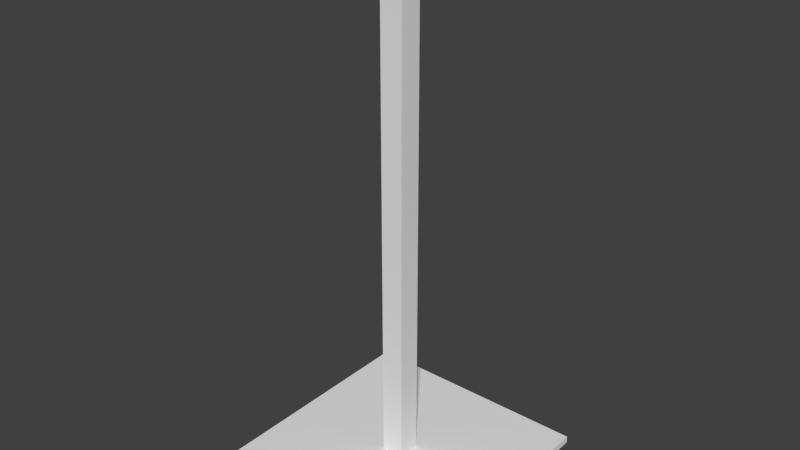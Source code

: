 # Source: Robot-Base.blend  (saved by Blender 2.79.0; exported with 4.5.12 LTS)
import bpy
from mathutils import Matrix  # noqa: F401  (used for matrix-valued properties, if any)

bpy.ops.wm.read_factory_settings(use_empty=True)
scene = bpy.context.scene
scene.name = 'Scene'

# ---- collections
col_collection_1 = bpy.data.collections.new('Collection 1'); scene.collection.children.link(col_collection_1)

# ---- materials (node trees are filled in below, after node groups)
mat_mat_base = bpy.data.materials.new('mat_base')
mat_mat_base.alpha_threshold = 0.0
mat_mat_base.use_transparent_shadow = False
mat_mat_base.roughness = 0.5

# ---- material node trees

# ---- world
world_world = bpy.data.worlds.new('World'); scene.world = world_world
world_world.color = (0.05088, 0.05088, 0.05088)
world_world.use_sun_shadow = False
world_world.sun_shadow_jitter_overblur = 0.0
world_world.cycles.sampling_method = 'MANUAL'

# ---- meshes
me_cube_005 = bpy.data.meshes.new('Cube.005')
me_cube_005.from_pydata([(-0.04507, -3.725e-09, 0.04507), (-0.04507, 2.0, 0.04507), (-0.04507, 3.725e-09, -0.04507), (-0.04507, 2.0, -0.04507), (0.04507, -3.725e-09, 0.04507), (0.04507, 2.0, 0.04507), (0.04507, 3.725e-09, -0.04507), (0.04507, 2.0, -0.04507), (-0.04507, 0.02851, 0.04507), (-0.04507, 0.02851, -0.04507), (0.04507, 0.02851, -0.04507), (0.04507, 0.02851, 0.04507), (-0.4693, 5.96e-08, -0.4693), (-0.4693, -5.96e-08, 0.4693), (-0.4693, 0.02851, -0.4693), (0.4693, 5.96e-08, -0.4693), (0.4693, 0.02851, -0.4693), (0.4693, -5.96e-08, 0.4693), (0.4693, 0.02851, 0.4693), (-0.4693, 0.02851, 0.4693)], [], [(8, 1, 3, 9), (9, 3, 7, 10), (10, 7, 5, 11), (11, 5, 1, 8), (2, 6, 4, 0), (7, 3, 1, 5), (10, 11, 18, 16), (8, 9, 14, 19), (0, 4, 17, 13), (11, 8, 19, 18), (17, 18, 19, 13), (15, 16, 18, 17), (12, 14, 16, 15), (13, 19, 14, 12), (6, 2, 12, 15), (2, 0, 13, 12), (9, 10, 16, 14), (4, 6, 15, 17)])
me_cube_005.polygons.foreach_set('use_smooth', [True] * 18)
_k = set([(1, 3), (1, 5), (1, 8), (3, 7), (3, 9), (5, 7), (5, 11), (7, 10), (8, 9), (8, 11), (9, 10), (10, 11), (12, 13), (12, 14), (12, 15), (13, 17), (13, 19), (14, 16), (14, 19), (15, 16), (15, 17), (16, 18), (17, 18), (18, 19)])
me_cube_005.attributes.new('sharp_edge', 'BOOLEAN', 'EDGE').data.foreach_set('value', [ (min(e.vertices), max(e.vertices)) in _k for e in me_cube_005.edges])
me_cube_005.materials.append(mat_mat_base)
me_cube_005.use_remesh_preserve_volume = False
me_cube_005.use_remesh_preserve_attributes = False
me_cube_005.use_mirror_vertex_groups = False
me_cube_005.update()
me_cube_005.normals_split_custom_set([tuple(v) for v in zip(*[iter([-1.0, 2.546e-09, 0.0, -1.0, 2.546e-09, 0.0, -1.0, 2.546e-09, 0.0, -1.0, 2.546e-09, 0.0, 0.0, 9.448e-08, -1.0, 0.0, 9.448e-08, -1.0, 0.0, 9.448e-08, -1.0, 0.0, 9.448e-08, -1.0, 1.0, 2.266e-09, 0.0, 1.0, 2.266e-09, 0.0, 1.0, 2.266e-09, 0.0, 1.0, 2.266e-09, 0.0, 0.0, -8.314e-08, 1.0, 0.0, -8.314e-08, 1.0, 0.0, -8.314e-08, 1.0, 0.0, -8.314e-08, 1.0, 0.0, -1.0, -1.162e-07, 0.0, -1.0, -1.162e-07, 0.0, -1.0, -1.162e-07, 0.0, -1.0, -1.162e-07, 0.0, 1.0, 0.0, 0.0, 1.0, 0.0, 0.0, 1.0, 0.0, 0.0, 1.0, 0.0, -3.293e-08, 1.0, 9.175e-08, -3.293e-08, 1.0, 3.201e-08, -3.293e-08, 1.0, 3.201e-08, -3.293e-08, 1.0, 9.175e-08, 3.293e-08, 1.0, 3.201e-08, 3.293e-08, 1.0, 9.175e-08, 3.293e-08, 1.0, 9.175e-08, 3.293e-08, 1.0, 3.201e-08, 0.0, -1.0, -1.162e-07, 0.0, -1.0, -1.162e-07, 0.0, -1.0, -1.274e-07, 0.0, -1.0, -1.274e-07, -3.293e-08, 1.0, 3.201e-08, 3.293e-08, 1.0, 3.201e-08, 3.293e-08, 1.0, 3.201e-08, -3.293e-08, 1.0, 3.201e-08, 0.0, 0.0, 1.0, 0.0, 0.0, 1.0, 0.0, 0.0, 1.0, 0.0, 0.0, 1.0, 1.0, -1.114e-06, 0.0, 1.0, -1.114e-06, 0.0, 1.0, -1.114e-06, 0.0, 1.0, -1.114e-06, 0.0, 0.0, -1.045e-06, -1.0, 0.0, -1.045e-06, -1.0, 0.0, -1.045e-06, -1.0, 0.0, -1.045e-06, -1.0, -1.0, -5.91e-07, 0.0, -1.0, -5.91e-07, 0.0, -1.0, -5.91e-07, 0.0, -1.0, -5.91e-07, 0.0, 0.0, -1.0, -1.162e-07, 0.0, -1.0, -1.162e-07, 0.0, -1.0, -1.274e-07, 0.0, -1.0, -1.274e-07, 0.0, -1.0, -1.162e-07, 0.0, -1.0, -1.162e-07, 0.0, -1.0, -1.274e-07, 0.0, -1.0, -1.274e-07, 3.293e-08, 1.0, 9.175e-08, -3.293e-08, 1.0, 9.175e-08, -3.293e-08, 1.0, 9.175e-08, 3.293e-08, 1.0, 9.175e-08, 0.0, -1.0, -1.162e-07, 0.0, -1.0, -1.162e-07, 0.0, -1.0, -1.274e-07, 0.0, -1.0, -1.274e-07])] * 3)])

# ---- objects
ob_base = bpy.data.objects.new('base', me_cube_005)

# ---- transforms, parenting, visibility, modifiers, constraints
ob_base.location = (0.0, 0.0, 0.0)
ob_base.rotation_euler = (1.571, -0.0, 0.0)
ob_base.color = (0.8, 0.8, 0.8, 1.0)
ob_base.lineart.crease_threshold = 0.0

# ---- collection membership
col_collection_1.objects.link(ob_base)

# ---- scene / render settings (as saved in the file)
scene.frame_start = 1; scene.frame_end = 250; scene.frame_set(2)
scene.render.engine = 'BLENDER_EEVEE_NEXT'
scene.render.resolution_percentage = 50
scene.render.dither_intensity = 0.0
scene.cycles.use_denoising = False
scene.cycles.samples = 128
scene.cycles.sampling_pattern = 'TABULATED_SOBOL'
scene.cycles.use_adaptive_sampling = False
scene.cycles.use_light_tree = False
scene.cycles.blur_glossy = 0.0
scene.cycles.sample_clamp_indirect = 0.0
scene.view_settings.view_transform = 'Standard'
bpy.context.view_layer.update()

# ---- added for rendering (the .blend has no active camera and no usable light): camera, sun
cam_auto = bpy.data.cameras.new('AutoCamera')
cam_auto.lens = 50.0
cam_auto.sensor_width = 36.0
cam_auto.clip_end = 1000.0
ob_auto_camera = bpy.data.objects.new('AutoCamera', cam_auto)
scene.collection.objects.link(ob_auto_camera)
ob_auto_camera.location = (2.22096, -2.66515, 2.77677)
ob_auto_camera.rotation_euler = (1.09748, -7.21219e-08, 0.694738)
scene.camera = ob_auto_camera
light_auto_sun = bpy.data.lights.new('AutoSun', 'SUN')
light_auto_sun.energy = 3.0
light_auto_sun.angle = 0.0523599
ob_auto_sun = bpy.data.objects.new('AutoSun', light_auto_sun)
scene.collection.objects.link(ob_auto_sun)
ob_auto_sun.rotation_euler = (0.872665, 0.174533, 0.523599)
bpy.context.view_layer.update()
